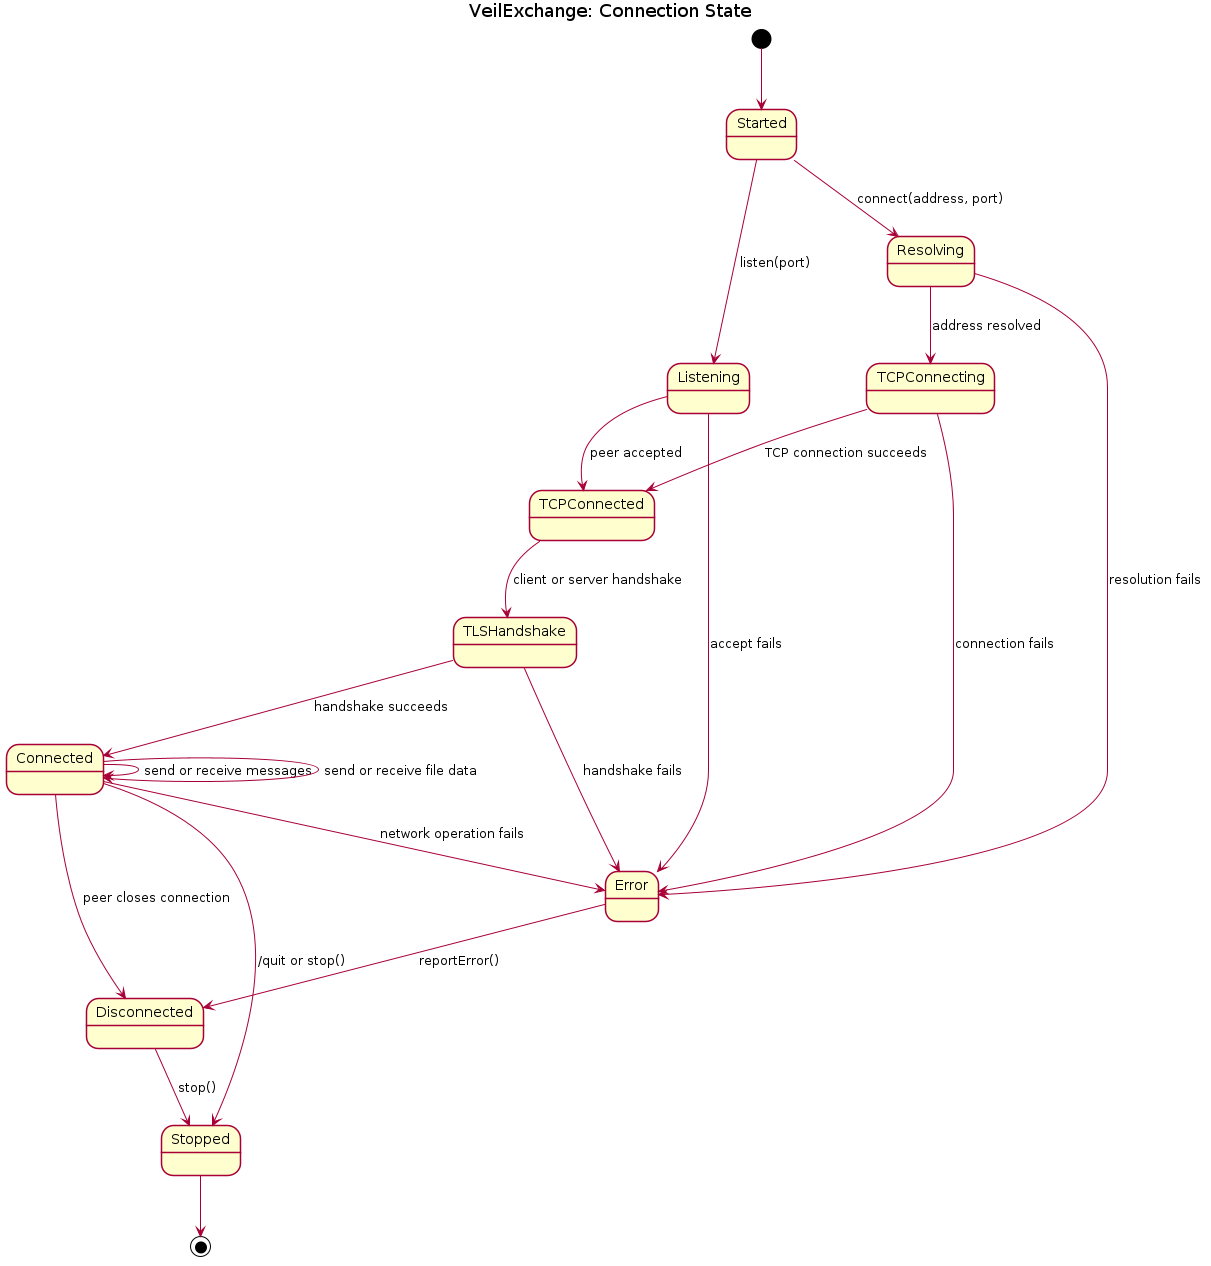

The diagram above was rendered by PlantUML. Its source (embedded in the PNG):
@startuml
title VeilExchange: Connection State

skinparam BackgroundColor white
skinparam Shadowing false

[*] --> Started

Started --> Listening : listen(port)
Started --> Resolving : connect(address, port)

Listening --> TCPConnected : peer accepted
Resolving --> TCPConnecting : address resolved
TCPConnecting --> TCPConnected : TCP connection succeeds

TCPConnected --> TLSHandshake : client or server handshake
TLSHandshake --> Connected : handshake succeeds

Connected --> Connected : send or receive messages
Connected --> Connected : send or receive file data

Listening --> Error : accept fails
Resolving --> Error : resolution fails
TCPConnecting --> Error : connection fails
TLSHandshake --> Error : handshake fails
Connected --> Disconnected : peer closes connection
Connected --> Error : network operation fails

Error --> Disconnected : reportError()
Disconnected --> Stopped : stop()
Connected --> Stopped : /quit or stop()

Stopped --> [*]

@enduml